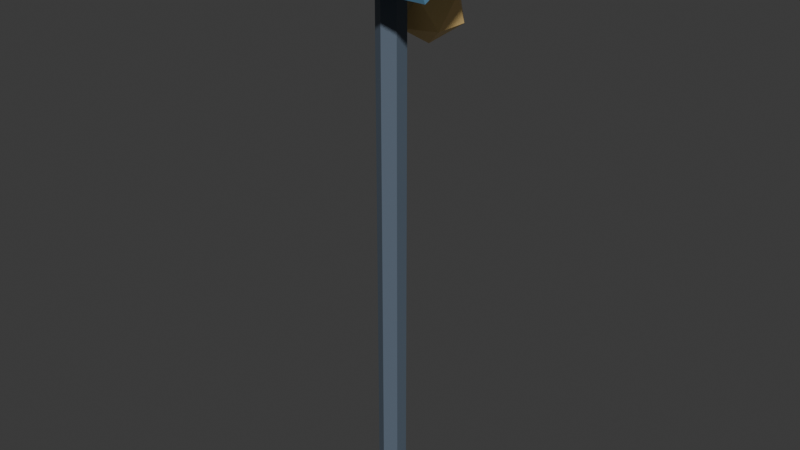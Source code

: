 # Source: solar_lamp.blend  (saved by Blender 5.2.45; exported with 4.5.12 LTS)
import bpy
from mathutils import Matrix  # noqa: F401  (used for matrix-valued properties, if any)

bpy.ops.wm.read_factory_settings(use_empty=True)
scene = bpy.context.scene
scene.name = 'Scene'

# ---- collections
col_collection = bpy.data.collections.new('Collection'); scene.collection.children.link(col_collection)

# ---- materials (node trees are filled in below, after node groups)
mat_mat_lamp_pole = bpy.data.materials.new('mat_lamp_pole')
mat_mat_solar_panel = bpy.data.materials.new('mat_solar_panel')
mat_mat_bulb = bpy.data.materials.new('mat_bulb')

# ---- material node trees
mat_mat_lamp_pole.use_nodes = True; mat_mat_lamp_pole.node_tree.nodes.clear()
_N = mat_mat_lamp_pole.node_tree.nodes; _L = mat_mat_lamp_pole.node_tree.links
n0 = _N.new('ShaderNodeBsdfPrincipled'); n0.name = 'Principled BSDF'; n0.location = (-200, 100)
n0.inputs[0].default_value = (0.1059, 0.1412, 0.1882, 1.0)
n0.inputs[10].default_value = 0.005
n1 = _N.new('ShaderNodeOutputMaterial'); n1.name = 'Material Output'; n1.location = (200, 100)
_L.new(n0.outputs[0], n1.inputs[0])
n1.is_active_output = True
mat_mat_solar_panel.use_nodes = True; mat_mat_solar_panel.node_tree.nodes.clear()
_N = mat_mat_solar_panel.node_tree.nodes; _L = mat_mat_solar_panel.node_tree.links
n0 = _N.new('ShaderNodeBsdfPrincipled'); n0.name = 'Principled BSDF'; n0.location = (-200, 100)
n0.inputs[0].default_value = (0.1216, 0.3059, 0.4745, 1.0)
n0.inputs[10].default_value = 0.005
n1 = _N.new('ShaderNodeOutputMaterial'); n1.name = 'Material Output'; n1.location = (200, 100)
_L.new(n0.outputs[0], n1.inputs[0])
n1.is_active_output = True
mat_mat_bulb.use_nodes = True; mat_mat_bulb.node_tree.nodes.clear()
_N = mat_mat_bulb.node_tree.nodes; _L = mat_mat_bulb.node_tree.links
n0 = _N.new('ShaderNodeBsdfPrincipled'); n0.name = 'Principled BSDF'; n0.location = (-200, 100)
n0.inputs[0].default_value = (1.0, 0.702, 0.2784, 1.0)
n0.inputs[10].default_value = 0.005
n1 = _N.new('ShaderNodeOutputMaterial'); n1.name = 'Material Output'; n1.location = (200, 100)
_L.new(n0.outputs[0], n1.inputs[0])
n1.is_active_output = True

# ---- world
world_world = bpy.data.worlds.new('World'); scene.world = world_world
world_world.use_nodes = True; world_world.node_tree.nodes.clear()
_N = world_world.node_tree.nodes; _L = world_world.node_tree.links
n0 = _N.new('ShaderNodeOutputWorld'); n0.name = 'World Output'; n0.location = (200, 100)
n1 = _N.new('ShaderNodeBackground'); n1.name = 'Background'; n1.location = (-200, 100)
n1.inputs[0].default_value = (0.05088, 0.05088, 0.05088, 1.0)
_L.new(n1.outputs[0], n0.inputs[0])
n0.is_active_output = True
world_world.color = (0.05088, 0.05088, 0.05088)
world_world.sun_shadow_jitter_overblur = 0.0

# ---- meshes
me_cylinder = bpy.data.meshes.new('Cylinder')
me_cylinder.from_pydata([(0.0, 0.04, -0.8), (0.0, 0.04, 0.8), (0.03464, 0.02, -0.8), (0.03464, 0.02, 0.8), (0.03464, -0.02, -0.8), (0.03464, -0.02, 0.8), (0.0, -0.04, -0.8), (0.0, -0.04, 0.8), (-0.03464, -0.02, -0.8), (-0.03464, -0.02, 0.8), (-0.03464, 0.02, -0.8), (-0.03464, 0.02, 0.8), (-0.225, -0.1502, 0.7579), (-0.225, -0.1671, 0.7942), (-0.225, 0.1671, 0.9058), (-0.225, 0.1502, 0.9421), (0.225, -0.1502, 0.7579), (0.225, -0.1671, 0.7942), (0.225, 0.1671, 0.9058), (0.225, 0.1502, 0.9421), (0.0, 0.15, 0.55), (0.07236, 0.09743, 0.6053), (-0.02764, 0.06494, 0.6053), (-0.08944, 0.15, 0.6053), (-0.02764, 0.2351, 0.6053), (0.07236, 0.2026, 0.6053), (0.02764, 0.06494, 0.6947), (-0.07236, 0.09743, 0.6947), (-0.07236, 0.2026, 0.6947), (0.02764, 0.2351, 0.6947), (0.08944, 0.15, 0.6947), (0.0, 0.15, 0.75)], [], [(0, 1, 3, 2), (2, 3, 5, 4), (4, 5, 7, 6), (6, 7, 9, 8), (3, 1, 11, 9, 7, 5), (8, 9, 11, 10), (10, 11, 1, 0), (0, 2, 4, 6, 8, 10), (12, 13, 15, 14), (14, 15, 19, 18), (18, 19, 17, 16), (16, 17, 13, 12), (14, 18, 16, 12), (19, 15, 13, 17), (20, 21, 22), (21, 20, 25), (20, 22, 23), (20, 23, 24), (20, 24, 25), (21, 25, 30), (22, 21, 26), (23, 22, 27), (24, 23, 28), (25, 24, 29), (21, 30, 26), (22, 26, 27), (23, 27, 28), (24, 28, 29), (25, 29, 30), (26, 30, 31), (27, 26, 31), (28, 27, 31), (29, 28, 31), (30, 29, 31)])
me_cylinder.polygons.foreach_set('material_index', [0, 0, 0, 0, 0, 0, 0, 0, 1, 1, 1, 1, 1, 1, 2, 2, 2, 2, 2, 2, 2, 2, 2, 2, 2, 2, 2, 2, 2, 2, 2, 2, 2, 2])
_uv = me_cylinder.uv_layers.new(name='UVMap')
_uv.uv.foreach_set('vector', [1.0, 0.5, 1.0, 1.0, 0.8333, 1.0, 0.8333, 0.5, 0.8333, 0.5, 0.8333, 1.0, 0.6667, 1.0, 0.6667, 0.5, 0.6667, 0.5, 0.6667, 1.0, 0.5, 1.0, 0.5, 0.5, 0.5, 0.5, 0.5, 1.0, 0.3333, 1.0, 0.3333, 0.5, 0.4578, 0.37, 0.25, 0.49, 0.04215, 0.37, 0.04215, 0.13, 0.25, 0.01, 0.4578, 0.13, 0.3333, 0.5, 0.3333, 1.0, 0.1667, 1.0, 0.1667, 0.5, 0.1667, 0.5, 0.1667, 1.0, -8.941e-08, 1.0, -8.941e-08, 0.5, 0.75, 0.49, 0.9578, 0.37, 0.9578, 0.13, 0.75, 0.01, 0.5422, 0.13, 0.5422, 0.37, 0.375, 0.0, 0.625, 0.0, 0.625, 0.25, 0.375, 0.25, 0.375, 0.25, 0.625, 0.25, 0.625, 0.5, 0.375, 0.5, 0.375, 0.5, 0.625, 0.5, 0.625, 0.75, 0.375, 0.75, 0.375, 0.75, 0.625, 0.75, 0.625, 1.0, 0.375, 1.0, 0.125, 0.5, 0.375, 0.5, 0.375, 0.75, 0.125, 0.75, 0.625, 0.5, 0.875, 0.5, 0.875, 0.75, 0.625, 0.75, 0.1818, 0.0, 0.2727, 0.1575, 0.09091, 0.1575, 0.2727, 0.1575, 0.3636, 0.0, 0.4545, 0.1575, 0.9091, 0.0, 1.0, 0.1575, 0.8182, 0.1575, 0.7273, 0.0, 0.8182, 0.1575, 0.6364, 0.1575, 0.5455, 0.0, 0.6364, 0.1575, 0.4545, 0.1575, 0.2727, 0.1575, 0.4545, 0.1575, 0.3636, 0.3149, 0.09091, 0.1575, 0.2727, 0.1575, 0.1818, 0.3149, 0.8182, 0.1575, 1.0, 0.1575, 0.9091, 0.3149, 0.6364, 0.1575, 0.8182, 0.1575, 0.7273, 0.3149, 0.4545, 0.1575, 0.6364, 0.1575, 0.5455, 0.3149, 0.2727, 0.1575, 0.3636, 0.3149, 0.1818, 0.3149, 0.09091, 0.1575, 0.1818, 0.3149, 0.0, 0.3149, 0.8182, 0.1575, 0.9091, 0.3149, 0.7273, 0.3149, 0.6364, 0.1575, 0.7273, 0.3149, 0.5455, 0.3149, 0.4545, 0.1575, 0.5455, 0.3149, 0.3636, 0.3149, 0.1818, 0.3149, 0.3636, 0.3149, 0.2727, 0.4724, 0.0, 0.3149, 0.1818, 0.3149, 0.09091, 0.4724, 0.7273, 0.3149, 0.9091, 0.3149, 0.8182, 0.4724, 0.5455, 0.3149, 0.7273, 0.3149, 0.6364, 0.4724, 0.3636, 0.3149, 0.5455, 0.3149, 0.4545, 0.4724])
me_cylinder.materials.append(mat_mat_lamp_pole)
me_cylinder.materials.append(mat_mat_solar_panel)
me_cylinder.materials.append(mat_mat_bulb)
me_cylinder.update()

# ---- objects
ob_solar_lamp = bpy.data.objects.new('solar_lamp', me_cylinder)

# ---- transforms, parenting, visibility, modifiers, constraints
ob_solar_lamp.location = (0.0, 0.0, 0.8)

# ---- collection membership
col_collection.objects.link(ob_solar_lamp)

# ---- scene / render settings (as saved in the file)
scene.frame_start = 1; scene.frame_end = 250; scene.frame_set(1)
scene.render.engine = 'BLENDER_EEVEE_NEXT'
scene.render.bake_bias = 0.0
scene.render.bake_samples = 0
scene.render.compositor_device = 'GPU'
scene.eevee.use_volume_custom_range = False
scene.eevee.fast_gi_thickness_near = 0.1
scene.eevee.fast_gi_thickness_far = 0.0
scene.eevee.ray_tracing_options.screen_trace_thickness = 0.1
bpy.context.view_layer.update()

# ---- added for rendering (the .blend has no active camera and no usable light): camera, sun
cam_auto = bpy.data.cameras.new('AutoCamera')
cam_auto.lens = 50.0
cam_auto.sensor_width = 36.0
cam_auto.clip_end = 1000.0
ob_auto_camera = bpy.data.objects.new('AutoCamera', cam_auto)
scene.collection.objects.link(ob_auto_camera)
ob_auto_camera.location = (1.70579, -2.01295, 2.23568)
ob_auto_camera.rotation_euler = (1.09748, -7.21219e-08, 0.694738)
scene.camera = ob_auto_camera
light_auto_sun = bpy.data.lights.new('AutoSun', 'SUN')
light_auto_sun.energy = 3.0
light_auto_sun.angle = 0.0523599
ob_auto_sun = bpy.data.objects.new('AutoSun', light_auto_sun)
scene.collection.objects.link(ob_auto_sun)
ob_auto_sun.rotation_euler = (0.872665, 0.174533, 0.523599)
bpy.context.view_layer.update()
